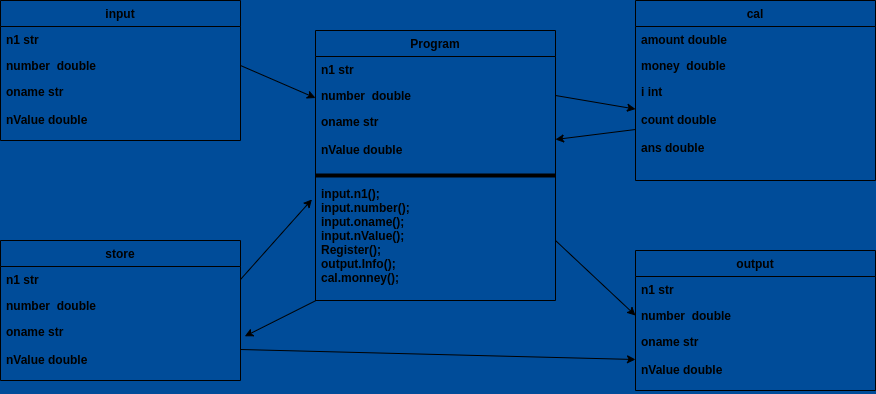

The diagram above was exported from draw.io. Its source (the exported page's mxGraphModel, read from the mxfile embedded in the PNG):
<mxGraphModel dx="2006" dy="723" grid="1" gridSize="10" guides="1" tooltips="1" connect="1" arrows="1" fold="1" page="1" pageScale="1" pageWidth="850" pageHeight="1100" background="#004C99" math="0" shadow="0">
  <root>
    <mxCell id="0" />
    <mxCell id="1" parent="0" />
    <mxCell id="19" value="Program" style="swimlane;fontStyle=1;childLayout=stackLayout;horizontal=1;startSize=26;fillColor=none;horizontalStack=0;resizeParent=1;resizeParentMax=0;resizeLast=0;collapsible=1;marginBottom=0;" vertex="1" parent="1">
      <mxGeometry x="-135" y="330" width="240" height="270" as="geometry" />
    </mxCell>
    <mxCell id="20" value="n1 str" style="text;strokeColor=none;fillColor=none;align=left;verticalAlign=top;spacingLeft=4;spacingRight=4;overflow=hidden;rotatable=0;points=[[0,0.5],[1,0.5]];portConstraint=eastwest;fontStyle=1" vertex="1" parent="19">
      <mxGeometry y="26" width="240" height="26" as="geometry" />
    </mxCell>
    <mxCell id="21" value="number  double" style="text;strokeColor=none;fillColor=none;align=left;verticalAlign=top;spacingLeft=4;spacingRight=4;overflow=hidden;rotatable=0;points=[[0,0.5],[1,0.5]];portConstraint=eastwest;fontStyle=1" vertex="1" parent="19">
      <mxGeometry y="52" width="240" height="26" as="geometry" />
    </mxCell>
    <mxCell id="22" value="oname str&#10;&#10;nValue double" style="text;strokeColor=none;fillColor=none;align=left;verticalAlign=top;spacingLeft=4;spacingRight=4;overflow=hidden;rotatable=0;points=[[0,0.5],[1,0.5]];portConstraint=eastwest;fontStyle=1" vertex="1" parent="19">
      <mxGeometry y="78" width="240" height="62" as="geometry" />
    </mxCell>
    <mxCell id="25" value="" style="line;strokeWidth=4;html=1;perimeter=backbonePerimeter;points=[];outlineConnect=0;" vertex="1" parent="19">
      <mxGeometry y="140" width="240" height="10" as="geometry" />
    </mxCell>
    <mxCell id="24" value="input.n1();&#10;input.number();&#10;input.oname();&#10;input.nValue();&#10;Register();&#10;output.Info();&#10;cal.monney();" style="text;strokeColor=none;fillColor=none;align=left;verticalAlign=top;spacingLeft=4;spacingRight=4;overflow=hidden;rotatable=0;points=[[0,0.5],[1,0.5]];portConstraint=eastwest;fontStyle=1" vertex="1" parent="19">
      <mxGeometry y="150" width="240" height="120" as="geometry" />
    </mxCell>
    <mxCell id="28" value="input" style="swimlane;fontStyle=1;childLayout=stackLayout;horizontal=1;startSize=26;fillColor=none;horizontalStack=0;resizeParent=1;resizeParentMax=0;resizeLast=0;collapsible=1;marginBottom=0;" vertex="1" parent="1">
      <mxGeometry x="-450" y="300" width="240" height="140" as="geometry" />
    </mxCell>
    <mxCell id="29" value="n1 str" style="text;strokeColor=none;fillColor=none;align=left;verticalAlign=top;spacingLeft=4;spacingRight=4;overflow=hidden;rotatable=0;points=[[0,0.5],[1,0.5]];portConstraint=eastwest;fontStyle=1" vertex="1" parent="28">
      <mxGeometry y="26" width="240" height="26" as="geometry" />
    </mxCell>
    <mxCell id="30" value="number  double" style="text;strokeColor=none;fillColor=none;align=left;verticalAlign=top;spacingLeft=4;spacingRight=4;overflow=hidden;rotatable=0;points=[[0,0.5],[1,0.5]];portConstraint=eastwest;fontStyle=1" vertex="1" parent="28">
      <mxGeometry y="52" width="240" height="26" as="geometry" />
    </mxCell>
    <mxCell id="31" value="oname str&#10;&#10;nValue double" style="text;strokeColor=none;fillColor=none;align=left;verticalAlign=top;spacingLeft=4;spacingRight=4;overflow=hidden;rotatable=0;points=[[0,0.5],[1,0.5]];portConstraint=eastwest;fontStyle=1" vertex="1" parent="28">
      <mxGeometry y="78" width="240" height="62" as="geometry" />
    </mxCell>
    <mxCell id="34" value="cal" style="swimlane;fontStyle=1;childLayout=stackLayout;horizontal=1;startSize=26;fillColor=none;horizontalStack=0;resizeParent=1;resizeParentMax=0;resizeLast=0;collapsible=1;marginBottom=0;" vertex="1" parent="1">
      <mxGeometry x="185" y="300" width="240" height="180" as="geometry" />
    </mxCell>
    <mxCell id="35" value="amount double" style="text;strokeColor=none;fillColor=none;align=left;verticalAlign=top;spacingLeft=4;spacingRight=4;overflow=hidden;rotatable=0;points=[[0,0.5],[1,0.5]];portConstraint=eastwest;fontStyle=1" vertex="1" parent="34">
      <mxGeometry y="26" width="240" height="26" as="geometry" />
    </mxCell>
    <mxCell id="36" value="money  double" style="text;strokeColor=none;fillColor=none;align=left;verticalAlign=top;spacingLeft=4;spacingRight=4;overflow=hidden;rotatable=0;points=[[0,0.5],[1,0.5]];portConstraint=eastwest;fontStyle=1" vertex="1" parent="34">
      <mxGeometry y="52" width="240" height="26" as="geometry" />
    </mxCell>
    <mxCell id="37" value="i int&#10;&#10;count double&#10;&#10;ans double &#10;&#10;" style="text;strokeColor=none;fillColor=none;align=left;verticalAlign=top;spacingLeft=4;spacingRight=4;overflow=hidden;rotatable=0;points=[[0,0.5],[1,0.5]];portConstraint=eastwest;fontStyle=1" vertex="1" parent="34">
      <mxGeometry y="78" width="240" height="102" as="geometry" />
    </mxCell>
    <mxCell id="44" value="output" style="swimlane;fontStyle=1;childLayout=stackLayout;horizontal=1;startSize=26;fillColor=none;horizontalStack=0;resizeParent=1;resizeParentMax=0;resizeLast=0;collapsible=1;marginBottom=0;" vertex="1" parent="1">
      <mxGeometry x="185" y="550" width="240" height="140" as="geometry" />
    </mxCell>
    <mxCell id="45" value="n1 str" style="text;strokeColor=none;fillColor=none;align=left;verticalAlign=top;spacingLeft=4;spacingRight=4;overflow=hidden;rotatable=0;points=[[0,0.5],[1,0.5]];portConstraint=eastwest;fontStyle=1" vertex="1" parent="44">
      <mxGeometry y="26" width="240" height="26" as="geometry" />
    </mxCell>
    <mxCell id="46" value="number  double" style="text;strokeColor=none;fillColor=none;align=left;verticalAlign=top;spacingLeft=4;spacingRight=4;overflow=hidden;rotatable=0;points=[[0,0.5],[1,0.5]];portConstraint=eastwest;fontStyle=1" vertex="1" parent="44">
      <mxGeometry y="52" width="240" height="26" as="geometry" />
    </mxCell>
    <mxCell id="47" value="oname str&#10;&#10;nValue double" style="text;strokeColor=none;fillColor=none;align=left;verticalAlign=top;spacingLeft=4;spacingRight=4;overflow=hidden;rotatable=0;points=[[0,0.5],[1,0.5]];portConstraint=eastwest;fontStyle=1" vertex="1" parent="44">
      <mxGeometry y="78" width="240" height="62" as="geometry" />
    </mxCell>
    <mxCell id="50" value="store" style="swimlane;fontStyle=1;childLayout=stackLayout;horizontal=1;startSize=26;fillColor=none;horizontalStack=0;resizeParent=1;resizeParentMax=0;resizeLast=0;collapsible=1;marginBottom=0;" vertex="1" parent="1">
      <mxGeometry x="-450" y="540" width="240" height="140" as="geometry" />
    </mxCell>
    <mxCell id="51" value="n1 str" style="text;strokeColor=none;fillColor=none;align=left;verticalAlign=top;spacingLeft=4;spacingRight=4;overflow=hidden;rotatable=0;points=[[0,0.5],[1,0.5]];portConstraint=eastwest;fontStyle=1" vertex="1" parent="50">
      <mxGeometry y="26" width="240" height="26" as="geometry" />
    </mxCell>
    <mxCell id="52" value="number  double" style="text;strokeColor=none;fillColor=none;align=left;verticalAlign=top;spacingLeft=4;spacingRight=4;overflow=hidden;rotatable=0;points=[[0,0.5],[1,0.5]];portConstraint=eastwest;fontStyle=1" vertex="1" parent="50">
      <mxGeometry y="52" width="240" height="26" as="geometry" />
    </mxCell>
    <mxCell id="53" value="oname str&#10;&#10;nValue double" style="text;strokeColor=none;fillColor=none;align=left;verticalAlign=top;spacingLeft=4;spacingRight=4;overflow=hidden;rotatable=0;points=[[0,0.5],[1,0.5]];portConstraint=eastwest;fontStyle=1" vertex="1" parent="50">
      <mxGeometry y="78" width="240" height="62" as="geometry" />
    </mxCell>
    <mxCell id="54" style="edgeStyle=none;html=1;exitX=1;exitY=0.5;exitDx=0;exitDy=0;entryX=0;entryY=0.25;entryDx=0;entryDy=0;" edge="1" parent="1" source="30" target="19">
      <mxGeometry relative="1" as="geometry" />
    </mxCell>
    <mxCell id="59" style="edgeStyle=none;html=1;entryX=1.018;entryY=0.287;entryDx=0;entryDy=0;entryPerimeter=0;" edge="1" parent="1" source="24" target="53">
      <mxGeometry relative="1" as="geometry" />
    </mxCell>
    <mxCell id="63" style="edgeStyle=none;html=1;exitX=1;exitY=0.5;exitDx=0;exitDy=0;entryX=-0.015;entryY=0.158;entryDx=0;entryDy=0;entryPerimeter=0;" edge="1" parent="1" source="51" target="24">
      <mxGeometry relative="1" as="geometry" />
    </mxCell>
    <mxCell id="67" style="edgeStyle=none;html=1;exitX=1;exitY=0.5;exitDx=0;exitDy=0;entryX=0;entryY=0.5;entryDx=0;entryDy=0;" edge="1" parent="1" source="24" target="46">
      <mxGeometry relative="1" as="geometry" />
    </mxCell>
    <mxCell id="68" style="edgeStyle=none;html=1;exitX=1;exitY=0.5;exitDx=0;exitDy=0;entryX=0;entryY=0.5;entryDx=0;entryDy=0;" edge="1" parent="1" source="53" target="47">
      <mxGeometry relative="1" as="geometry" />
    </mxCell>
    <mxCell id="70" style="edgeStyle=none;html=1;exitX=1;exitY=0.5;exitDx=0;exitDy=0;" edge="1" parent="1" source="21" target="37">
      <mxGeometry relative="1" as="geometry" />
    </mxCell>
    <mxCell id="73" style="edgeStyle=none;html=1;exitX=0;exitY=0.5;exitDx=0;exitDy=0;entryX=1;entryY=0.5;entryDx=0;entryDy=0;" edge="1" parent="1" source="37" target="22">
      <mxGeometry relative="1" as="geometry" />
    </mxCell>
  </root>
</mxGraphModel>